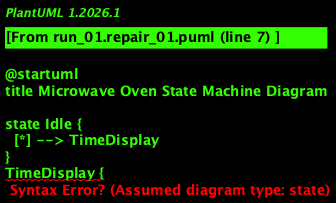

The diagram above was rendered by PlantUML. Its source (embedded in the PNG):
@startuml
title Microwave Oven State Machine Diagram

state Idle {
  [*] --> TimeDisplay
}
TimeDisplay {
  [*] --> PowerSelection
}
PowerSelection {
  [*] --> CookingTimeInput
}
CookingTimeInput {
  [*] --> DoorOpen
}
DoorOpen {
  [*] --> FoodPlaced
}
FoodPlaced {
  [*] --> DoorClosed
}
DoorClosed {
  [*] --> Cooking
}
Cooking {
  DoorClosed --> DoorOpened : TimerExpired
  DoorClosed --> DoorClosed : DoorOpen
}
DoorOpened {
  [*] --> Cancel
}
Cancel {
  [*] --> Idle
}
Idle --> Inactive : DoorOpenDuringOperation
Inactive --> Idle : DoorClosed
Cooking --> Idle : StoppedOrCancelled
@enduml